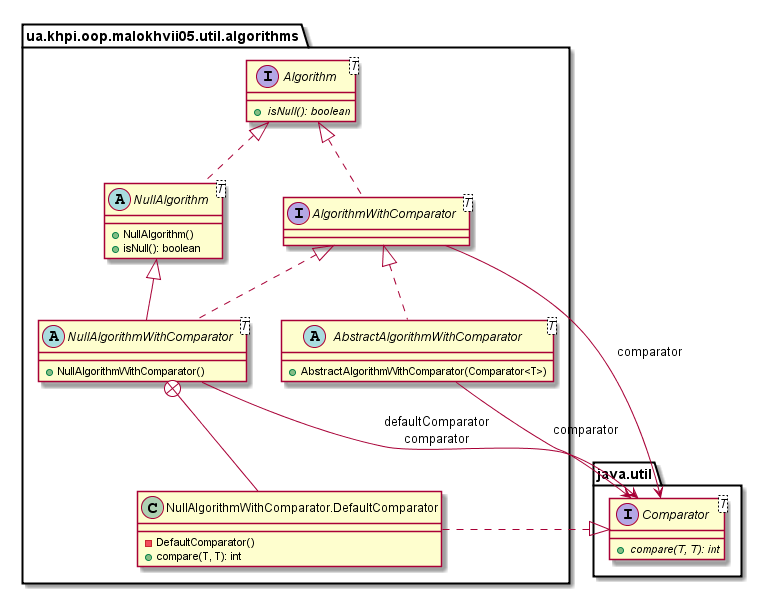

The diagram above was rendered by PlantUML. Its source (embedded in the PNG):
@startuml

    namespace ua.khpi.oop.malokhvii05.util.algorithms {

        abstract class NullAlgorithmWithComparator<T> {
            +NullAlgorithmWithComparator()
        }

        class ua.khpi.oop.malokhvii05.util.algorithms.NullAlgorithmWithComparator.DefaultComparator {
            -DefaultComparator()
            +compare(T, T): int
        }

        abstract class NullAlgorithm<T> {
            +NullAlgorithm()
            +isNull(): boolean
        }

        interface AlgorithmWithComparator<T> {
        }

        interface Algorithm<T> {
            {abstract} +isNull(): boolean
        }

        abstract class AbstractAlgorithmWithComparator<T> {
            +AbstractAlgorithmWithComparator(Comparator<T>)
        }

        NullAlgorithm <|-- NullAlgorithmWithComparator

        AlgorithmWithComparator <|.. NullAlgorithmWithComparator

        interface java.util.Comparator<T> {
            {abstract} +compare(T, T): int
        }
        java.util.Comparator <|.. ua.khpi.oop.malokhvii05.util.algorithms.NullAlgorithmWithComparator.DefaultComparator

        NullAlgorithmWithComparator +-- ua.khpi.oop.malokhvii05.util.algorithms.NullAlgorithmWithComparator.DefaultComparator

        Algorithm <|.. NullAlgorithm

        Algorithm <|.. AlgorithmWithComparator

        AlgorithmWithComparator <|.. AbstractAlgorithmWithComparator

        NullAlgorithmWithComparator --> java.util.Comparator: defaultComparator\ncomparator

        AlgorithmWithComparator --> java.util.Comparator: comparator

        AbstractAlgorithmWithComparator --> java.util.Comparator: comparator

    }

@enduml